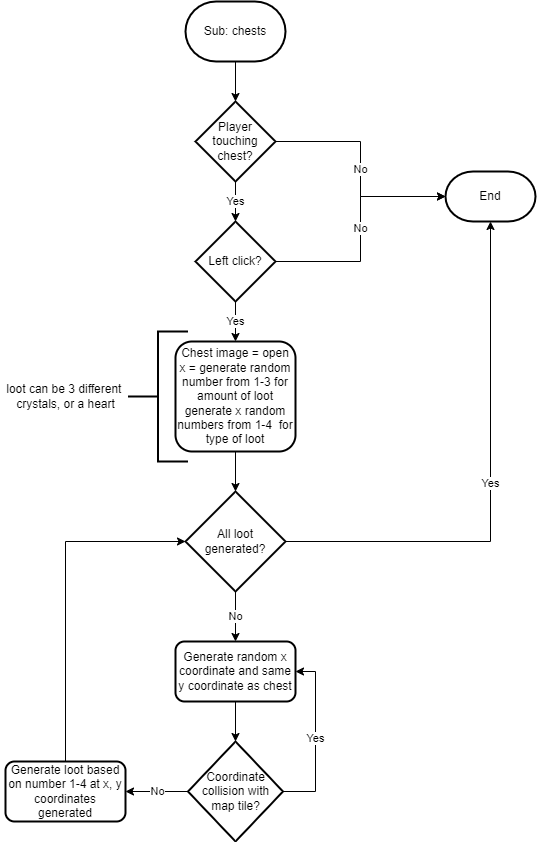

The diagram above was exported from draw.io. Its source (the exported page's mxGraphModel, read from the mxfile embedded in the PNG):
<mxGraphModel dx="1422" dy="794" grid="1" gridSize="10" guides="1" tooltips="1" connect="1" arrows="1" fold="1" page="1" pageScale="1" pageWidth="850" pageHeight="1100" math="0" shadow="0">
  <root>
    <mxCell id="0" />
    <mxCell id="1" parent="0" />
    <mxCell id="IkQHxKZZyIKzMMH45wo0-5" value="" style="edgeStyle=orthogonalEdgeStyle;rounded=0;orthogonalLoop=1;jettySize=auto;html=1;" edge="1" parent="1" source="IkQHxKZZyIKzMMH45wo0-3" target="IkQHxKZZyIKzMMH45wo0-4">
      <mxGeometry relative="1" as="geometry" />
    </mxCell>
    <mxCell id="IkQHxKZZyIKzMMH45wo0-3" value="Sub: chests" style="strokeWidth=2;html=1;shape=mxgraph.flowchart.terminator;whiteSpace=wrap;" vertex="1" parent="1">
      <mxGeometry x="280" y="30" width="100" height="60" as="geometry" />
    </mxCell>
    <mxCell id="IkQHxKZZyIKzMMH45wo0-7" value="Yes" style="edgeStyle=orthogonalEdgeStyle;rounded=0;orthogonalLoop=1;jettySize=auto;html=1;" edge="1" parent="1" source="IkQHxKZZyIKzMMH45wo0-4" target="IkQHxKZZyIKzMMH45wo0-6">
      <mxGeometry relative="1" as="geometry" />
    </mxCell>
    <mxCell id="IkQHxKZZyIKzMMH45wo0-28" value="No" style="edgeStyle=orthogonalEdgeStyle;rounded=0;orthogonalLoop=1;jettySize=auto;html=1;" edge="1" parent="1" source="IkQHxKZZyIKzMMH45wo0-4" target="IkQHxKZZyIKzMMH45wo0-27">
      <mxGeometry relative="1" as="geometry" />
    </mxCell>
    <mxCell id="IkQHxKZZyIKzMMH45wo0-4" value="Player touching chest?" style="rhombus;whiteSpace=wrap;html=1;strokeWidth=2;" vertex="1" parent="1">
      <mxGeometry x="290" y="130" width="80" height="80" as="geometry" />
    </mxCell>
    <mxCell id="IkQHxKZZyIKzMMH45wo0-9" value="Yes" style="edgeStyle=orthogonalEdgeStyle;rounded=0;orthogonalLoop=1;jettySize=auto;html=1;" edge="1" parent="1" source="IkQHxKZZyIKzMMH45wo0-6" target="IkQHxKZZyIKzMMH45wo0-8">
      <mxGeometry relative="1" as="geometry" />
    </mxCell>
    <mxCell id="IkQHxKZZyIKzMMH45wo0-29" value="No" style="edgeStyle=orthogonalEdgeStyle;rounded=0;orthogonalLoop=1;jettySize=auto;html=1;entryX=0;entryY=0.5;entryDx=0;entryDy=0;entryPerimeter=0;" edge="1" parent="1" source="IkQHxKZZyIKzMMH45wo0-6" target="IkQHxKZZyIKzMMH45wo0-27">
      <mxGeometry relative="1" as="geometry" />
    </mxCell>
    <mxCell id="IkQHxKZZyIKzMMH45wo0-6" value="Left click?" style="rhombus;whiteSpace=wrap;html=1;strokeWidth=2;" vertex="1" parent="1">
      <mxGeometry x="290" y="250" width="80" height="80" as="geometry" />
    </mxCell>
    <mxCell id="IkQHxKZZyIKzMMH45wo0-14" style="edgeStyle=orthogonalEdgeStyle;rounded=0;orthogonalLoop=1;jettySize=auto;html=1;" edge="1" parent="1" source="IkQHxKZZyIKzMMH45wo0-8" target="IkQHxKZZyIKzMMH45wo0-13">
      <mxGeometry relative="1" as="geometry" />
    </mxCell>
    <mxCell id="IkQHxKZZyIKzMMH45wo0-8" value="Chest image = open&lt;br&gt;x = generate random number from 1-3 for amount of loot&lt;br&gt;generate x random numbers from 1-4&amp;nbsp; for type of loot" style="rounded=1;whiteSpace=wrap;html=1;strokeWidth=2;" vertex="1" parent="1">
      <mxGeometry x="270" y="370" width="120" height="110" as="geometry" />
    </mxCell>
    <mxCell id="IkQHxKZZyIKzMMH45wo0-16" value="No" style="edgeStyle=orthogonalEdgeStyle;rounded=0;orthogonalLoop=1;jettySize=auto;html=1;" edge="1" parent="1" source="IkQHxKZZyIKzMMH45wo0-13" target="IkQHxKZZyIKzMMH45wo0-15">
      <mxGeometry relative="1" as="geometry" />
    </mxCell>
    <mxCell id="IkQHxKZZyIKzMMH45wo0-30" value="Yes" style="edgeStyle=orthogonalEdgeStyle;rounded=0;orthogonalLoop=1;jettySize=auto;html=1;entryX=0.5;entryY=1;entryDx=0;entryDy=0;entryPerimeter=0;" edge="1" parent="1" source="IkQHxKZZyIKzMMH45wo0-13" target="IkQHxKZZyIKzMMH45wo0-27">
      <mxGeometry relative="1" as="geometry" />
    </mxCell>
    <mxCell id="IkQHxKZZyIKzMMH45wo0-13" value="All loot generated?" style="strokeWidth=2;html=1;shape=mxgraph.flowchart.decision;whiteSpace=wrap;" vertex="1" parent="1">
      <mxGeometry x="280" y="520" width="100" height="100" as="geometry" />
    </mxCell>
    <mxCell id="IkQHxKZZyIKzMMH45wo0-20" style="edgeStyle=orthogonalEdgeStyle;rounded=0;orthogonalLoop=1;jettySize=auto;html=1;" edge="1" parent="1" source="IkQHxKZZyIKzMMH45wo0-15" target="IkQHxKZZyIKzMMH45wo0-19">
      <mxGeometry relative="1" as="geometry" />
    </mxCell>
    <mxCell id="IkQHxKZZyIKzMMH45wo0-15" value="Generate random x coordinate and same y coordinate as chest" style="rounded=1;whiteSpace=wrap;html=1;strokeWidth=2;" vertex="1" parent="1">
      <mxGeometry x="270" y="670" width="120" height="60" as="geometry" />
    </mxCell>
    <mxCell id="IkQHxKZZyIKzMMH45wo0-21" value="Yes" style="edgeStyle=orthogonalEdgeStyle;rounded=0;orthogonalLoop=1;jettySize=auto;html=1;entryX=1;entryY=0.5;entryDx=0;entryDy=0;exitX=1;exitY=0.5;exitDx=0;exitDy=0;exitPerimeter=0;" edge="1" parent="1" source="IkQHxKZZyIKzMMH45wo0-19" target="IkQHxKZZyIKzMMH45wo0-15">
      <mxGeometry relative="1" as="geometry">
        <Array as="points">
          <mxPoint x="410" y="820" />
          <mxPoint x="410" y="700" />
        </Array>
      </mxGeometry>
    </mxCell>
    <mxCell id="IkQHxKZZyIKzMMH45wo0-25" value="No" style="edgeStyle=orthogonalEdgeStyle;rounded=0;orthogonalLoop=1;jettySize=auto;html=1;" edge="1" parent="1" source="IkQHxKZZyIKzMMH45wo0-19" target="IkQHxKZZyIKzMMH45wo0-24">
      <mxGeometry relative="1" as="geometry" />
    </mxCell>
    <mxCell id="IkQHxKZZyIKzMMH45wo0-19" value="Coordinate collision with map tile?" style="strokeWidth=2;html=1;shape=mxgraph.flowchart.decision;whiteSpace=wrap;" vertex="1" parent="1">
      <mxGeometry x="282.5" y="770" width="95" height="100" as="geometry" />
    </mxCell>
    <mxCell id="IkQHxKZZyIKzMMH45wo0-26" style="edgeStyle=orthogonalEdgeStyle;rounded=0;orthogonalLoop=1;jettySize=auto;html=1;entryX=0;entryY=0.5;entryDx=0;entryDy=0;entryPerimeter=0;" edge="1" parent="1" source="IkQHxKZZyIKzMMH45wo0-24" target="IkQHxKZZyIKzMMH45wo0-13">
      <mxGeometry relative="1" as="geometry">
        <Array as="points">
          <mxPoint x="160" y="570" />
        </Array>
      </mxGeometry>
    </mxCell>
    <mxCell id="IkQHxKZZyIKzMMH45wo0-24" value="Generate loot based on number 1-4 at x, y coordinates generated" style="rounded=1;whiteSpace=wrap;html=1;strokeWidth=2;" vertex="1" parent="1">
      <mxGeometry x="100" y="790" width="120" height="60" as="geometry" />
    </mxCell>
    <mxCell id="IkQHxKZZyIKzMMH45wo0-27" value="End" style="strokeWidth=2;html=1;shape=mxgraph.flowchart.terminator;whiteSpace=wrap;" vertex="1" parent="1">
      <mxGeometry x="540" y="200" width="90" height="50" as="geometry" />
    </mxCell>
    <mxCell id="IkQHxKZZyIKzMMH45wo0-32" value="" style="strokeWidth=2;html=1;shape=mxgraph.flowchart.annotation_2;align=left;labelPosition=right;pointerEvents=1;" vertex="1" parent="1">
      <mxGeometry x="222.5" y="360" width="60" height="130" as="geometry" />
    </mxCell>
    <mxCell id="IkQHxKZZyIKzMMH45wo0-33" value="loot can be 3 different &lt;br&gt;crystals, or a heart" style="text;html=1;align=center;verticalAlign=middle;resizable=0;points=[];autosize=1;strokeColor=none;fillColor=none;" vertex="1" parent="1">
      <mxGeometry x="95" y="410" width="130" height="30" as="geometry" />
    </mxCell>
  </root>
</mxGraphModel>